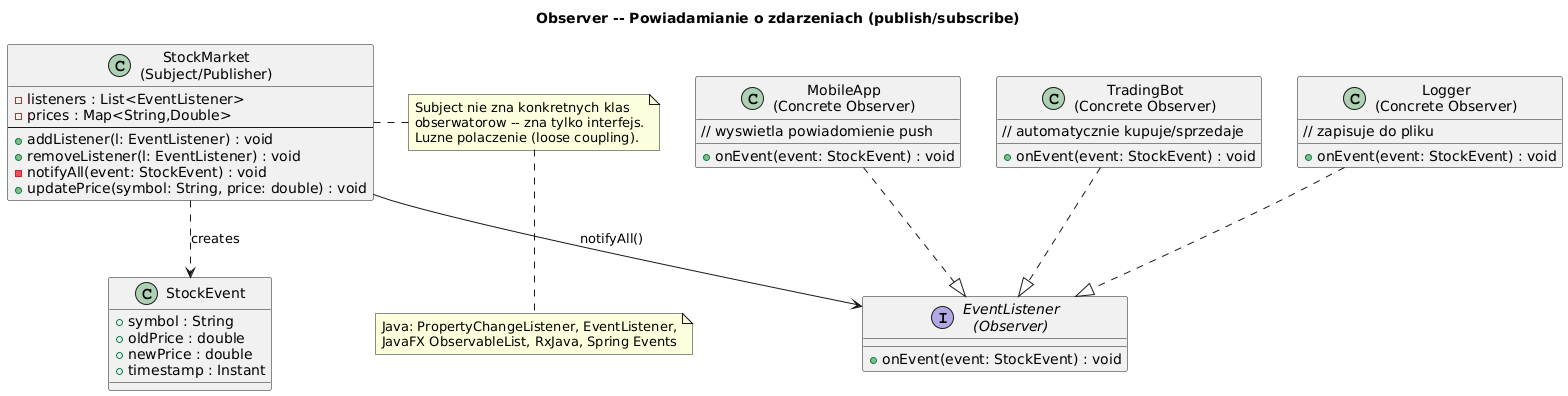

The diagram above was rendered by PlantUML. Its source (embedded in the PNG):
@startuml observer
skinparam shadowing false
skinparam defaultFontName "DejaVu Sans"
title Observer -- Powiadamianie o zdarzeniach (publish/subscribe)

interface "EventListener\n(Observer)" as OBS {
  + onEvent(event: StockEvent) : void
}

class "StockMarket\n(Subject/Publisher)" as SUBJ {
  - listeners : List<EventListener>
  - prices : Map<String,Double>
  --
  + addListener(l: EventListener) : void
  + removeListener(l: EventListener) : void
  - notifyAll(event: StockEvent) : void
  + updatePrice(symbol: String, price: double) : void
}

class "MobileApp\n(Concrete Observer)" as MOB {
  + onEvent(event: StockEvent) : void
  // wyswietla powiadomienie push
}
class "TradingBot\n(Concrete Observer)" as BOT {
  + onEvent(event: StockEvent) : void
  // automatycznie kupuje/sprzedaje
}
class "Logger\n(Concrete Observer)" as LOG {
  + onEvent(event: StockEvent) : void
  // zapisuje do pliku
}

class "StockEvent" as EVT {
  + symbol : String
  + oldPrice : double
  + newPrice : double
  + timestamp : Instant
}

SUBJ --> OBS : notifyAll()
MOB ..|> OBS
BOT ..|> OBS
LOG ..|> OBS
SUBJ ..> EVT : creates

note right of SUBJ
  Subject nie zna konkretnych klas
  obserwatorow -- zna tylko interfejs.
  Luznе polaczenie (loose coupling).
end note

note bottom
  Java: PropertyChangeListener, EventListener,
  JavaFX ObservableList, RxJava, Spring Events
end note
@enduml